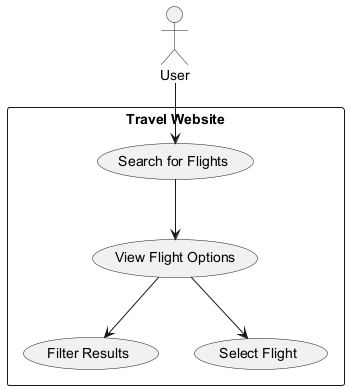

The diagram above was rendered by PlantUML. Its source (embedded in the PNG):
@startuml
actor User
rectangle "Travel Website" {
    usecase "Search for Flights" as UC1
    usecase "View Flight Options" as UC2
    usecase "Filter Results" as UC3
    usecase "Select Flight" as UC4
}

User --> UC1
UC1 --> UC2
UC2 --> UC3
UC2 --> UC4
@enduml